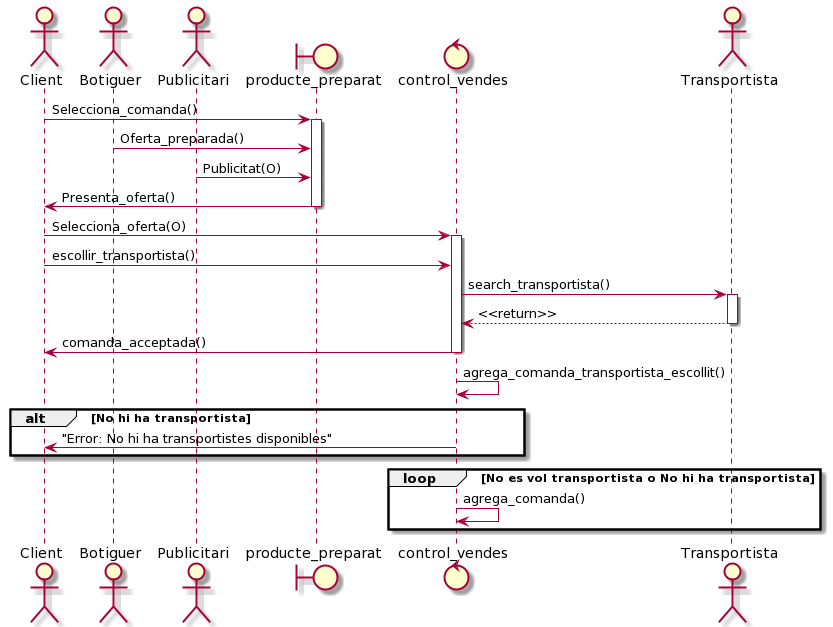

The diagram above was rendered by PlantUML. Its source (embedded in the PNG):
@startuml
actor Client 
actor Botiguer
actor Publicitari
boundary producte_preparat  
control control_vendes 
actor Transportista 
Client -> producte_preparat : Selecciona_comanda()
activate producte_preparat

Botiguer -> producte_preparat: Oferta_preparada()
Publicitari -> producte_preparat : Publicitat(O)
producte_preparat -> Client : Presenta_oferta()
deactivate producte_preparat

Client -> control_vendes : Selecciona_oferta(O)
activate control_vendes
Client -> control_vendes : escollir_transportista()


control_vendes -> Transportista : search_transportista()
activate Transportista
Transportista --> control_vendes : <<return>>
deactivate Transportista
control_vendes -> Client: comanda_acceptada()
deactivate control_vendes


control_vendes -> control_vendes : agrega_comanda_transportista_escollit()
alt No hi ha transportista
   control_vendes -> Client : "Error: No hi ha transportistes disponibles"
end
loop No es vol transportista o No hi ha transportista
   control_vendes -> control_vendes : agrega_comanda()
end
@enduml